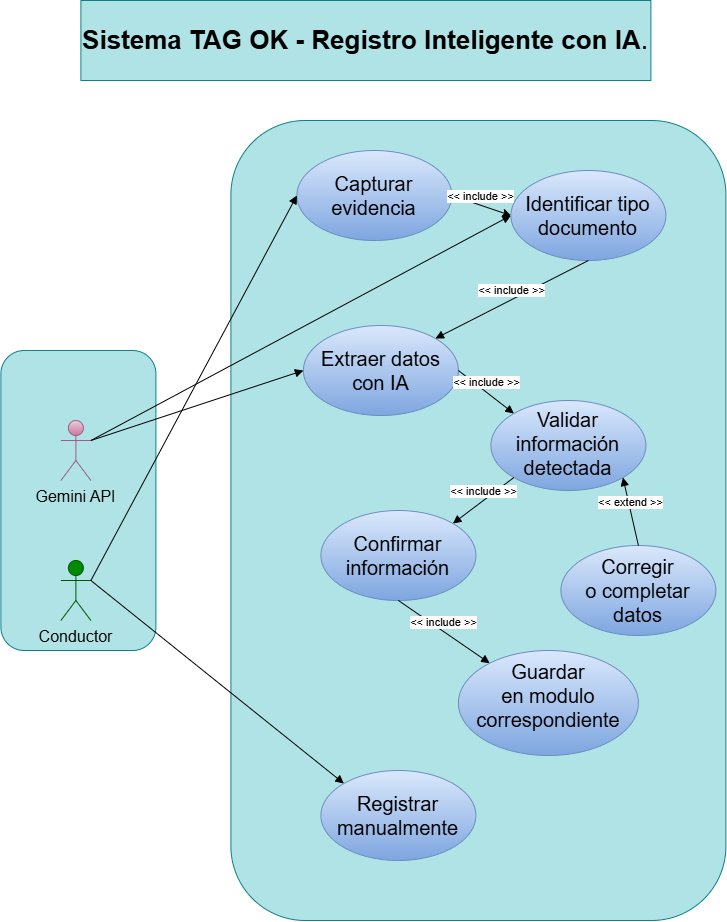

The diagram above was exported from draw.io. Its source (the exported page's mxGraphModel, read from the mxfile embedded in the PNG):
<mxGraphModel dx="1290" dy="752" grid="1" gridSize="10" guides="1" tooltips="1" connect="1" arrows="1" fold="1" page="1" pageScale="1" pageWidth="827" pageHeight="1169" math="0" shadow="0">
  <root>
    <mxCell id="0" />
    <mxCell id="1" parent="0" />
    <mxCell id="EDH6ONTQVna6ZSduxsq0-13" parent="1" style="rounded=1;whiteSpace=wrap;html=1;fillColor=#b0e3e6;strokeColor=#0e8088;" value="" vertex="1">
      <mxGeometry height="300" width="155" x="40" y="390" as="geometry" />
    </mxCell>
    <mxCell id="EDH6ONTQVna6ZSduxsq0-12" parent="1" style="rounded=1;whiteSpace=wrap;html=1;fillColor=#b0e3e6;strokeColor=#0e8088;" value="" vertex="1">
      <mxGeometry height="800" width="495" x="270" y="160" as="geometry" />
    </mxCell>
    <mxCell id="g8RXvf1Cz6hjSiIJoXlC-1" parent="1" style="text;html=1;whiteSpace=wrap;strokeColor=#0e8088;fillColor=#b0e3e6;align=center;verticalAlign=middle;rounded=0;fontSize=26;" value="&lt;font style=&quot;color: rgb(0, 0, 0); background-color: light-dark(rgb(176, 227, 230), rgb(24, 24, 24));&quot;&gt;&lt;strong style=&quot;box-sizing: border-box; -webkit-tap-highlight-color: rgba(0, 0, 0, 0); font-weight: bold; line-height: inherit; vertical-align: baseline; font-family: &amp;quot;Open Sans&amp;quot;, sans-serif; text-align: left; white-space: pre-wrap;&quot;&gt;Sistema TAG OK - Registro Inteligente con IA&lt;/strong&gt;&lt;span style=&quot;font-family: &amp;quot;Open Sans&amp;quot;, sans-serif; text-align: left; white-space: pre-wrap;&quot;&gt;.&lt;/span&gt;&lt;/font&gt;" vertex="1">
      <mxGeometry height="80" width="570" x="120" y="40" as="geometry" />
    </mxCell>
    <mxCell id="g8RXvf1Cz6hjSiIJoXlC-2" parent="1" style="shape=umlActor;verticalLabelPosition=bottom;verticalAlign=top;html=1;outlineConnect=0;fillColor=#008a00;strokeColor=#005700;fontColor=#ffffff;" value="&lt;font style=&quot;font-size: 16px; color: rgb(0, 0, 0);&quot;&gt;Conductor&lt;/font&gt;" vertex="1">
      <mxGeometry height="60" width="30" x="100" y="600" as="geometry" />
    </mxCell>
    <mxCell id="g8RXvf1Cz6hjSiIJoXlC-3" parent="1" style="ellipse;whiteSpace=wrap;html=1;shapeInside=1;verticalAlign=middle;fillColor=#dae8fc;strokeColor=#6c8ebf;gradientColor=#7ea6e0;fontSize=20;" value="Capturar evidencia" vertex="1">
      <mxGeometry height="90" width="155" x="336" y="190" as="geometry" />
    </mxCell>
    <mxCell id="g8RXvf1Cz6hjSiIJoXlC-5" parent="1" style="ellipse;whiteSpace=wrap;html=1;shapeInside=1;verticalAlign=middle;fillColor=#dae8fc;strokeColor=#6c8ebf;gradientColor=#7ea6e0;fontSize=20;" value="Identificar tipo documento" vertex="1">
      <mxGeometry height="90" width="155" x="550" y="210" as="geometry" />
    </mxCell>
    <mxCell id="g8RXvf1Cz6hjSiIJoXlC-6" parent="1" style="ellipse;whiteSpace=wrap;html=1;shapeInside=1;verticalAlign=middle;fillColor=#dae8fc;strokeColor=#6c8ebf;gradientColor=#7ea6e0;fontSize=20;" value="Confirmar información" vertex="1">
      <mxGeometry height="90" width="155" x="360" y="550" as="geometry" />
    </mxCell>
    <mxCell id="g8RXvf1Cz6hjSiIJoXlC-7" parent="1" style="ellipse;whiteSpace=wrap;html=1;shapeInside=1;verticalAlign=middle;fillColor=#dae8fc;strokeColor=#6c8ebf;gradientColor=#7ea6e0;fontSize=20;" value="Extraer datos con IA" vertex="1">
      <mxGeometry height="90" width="155" x="342.5" y="365" as="geometry" />
    </mxCell>
    <mxCell id="g8RXvf1Cz6hjSiIJoXlC-8" parent="1" style="ellipse;whiteSpace=wrap;html=1;shapeInside=1;verticalAlign=middle;fillColor=#dae8fc;strokeColor=#6c8ebf;gradientColor=#7ea6e0;fontSize=20;" value="Validar información detectada" vertex="1">
      <mxGeometry height="90" width="155" x="530" y="440" as="geometry" />
    </mxCell>
    <mxCell id="g8RXvf1Cz6hjSiIJoXlC-9" parent="1" style="ellipse;whiteSpace=wrap;html=1;shapeInside=1;verticalAlign=middle;fillColor=#dae8fc;strokeColor=#6c8ebf;gradientColor=#7ea6e0;fontSize=20;" value="Corregir o completar datos" vertex="1">
      <mxGeometry height="90" width="155" x="600" y="585" as="geometry" />
    </mxCell>
    <mxCell id="g8RXvf1Cz6hjSiIJoXlC-10" edge="1" parent="1" source="g8RXvf1Cz6hjSiIJoXlC-2" style="html=1;verticalAlign=bottom;endArrow=block;curved=0;rounded=0;entryX=0;entryY=0.5;entryDx=0;entryDy=0;exitX=1;exitY=0.3333333333333333;exitDx=0;exitDy=0;exitPerimeter=0;" target="g8RXvf1Cz6hjSiIJoXlC-3" value="">
      <mxGeometry relative="1" width="80" as="geometry">
        <mxPoint x="310" y="400" as="sourcePoint" />
        <mxPoint x="390" y="400" as="targetPoint" />
      </mxGeometry>
    </mxCell>
    <mxCell id="g8RXvf1Cz6hjSiIJoXlC-11" edge="1" parent="1" source="g8RXvf1Cz6hjSiIJoXlC-5" style="html=1;verticalAlign=bottom;endArrow=none;curved=0;rounded=0;exitX=0;exitY=0.5;exitDx=0;exitDy=0;entryX=1;entryY=0.5;entryDx=0;entryDy=0;startArrow=classic;startFill=1;endFill=0;" target="g8RXvf1Cz6hjSiIJoXlC-3" value="&amp;lt;&amp;lt; include &amp;gt;&amp;gt;">
      <mxGeometry relative="1" width="80" as="geometry">
        <mxPoint x="310" y="400" as="sourcePoint" />
        <mxPoint x="390" y="400" as="targetPoint" />
      </mxGeometry>
    </mxCell>
    <mxCell id="g8RXvf1Cz6hjSiIJoXlC-12" edge="1" parent="1" source="g8RXvf1Cz6hjSiIJoXlC-5" style="html=1;verticalAlign=bottom;endArrow=block;curved=0;rounded=0;entryX=1;entryY=0;entryDx=0;entryDy=0;exitX=0.5;exitY=1;exitDx=0;exitDy=0;" target="g8RXvf1Cz6hjSiIJoXlC-7" value="&amp;lt;&amp;lt; include &amp;gt;&amp;gt;">
      <mxGeometry relative="1" width="80" as="geometry">
        <mxPoint x="310" y="400" as="sourcePoint" />
        <mxPoint x="390" y="400" as="targetPoint" />
      </mxGeometry>
    </mxCell>
    <mxCell id="EDH6ONTQVna6ZSduxsq0-1" edge="1" parent="1" source="g8RXvf1Cz6hjSiIJoXlC-7" style="html=1;verticalAlign=bottom;endArrow=block;curved=0;rounded=0;entryX=0;entryY=0;entryDx=0;entryDy=0;exitX=1;exitY=0.5;exitDx=0;exitDy=0;" target="g8RXvf1Cz6hjSiIJoXlC-8" value="&amp;lt;&amp;lt; include &amp;gt;&amp;gt;">
      <mxGeometry relative="1" width="80" as="geometry">
        <mxPoint x="310" y="400" as="sourcePoint" />
        <mxPoint x="390" y="400" as="targetPoint" />
      </mxGeometry>
    </mxCell>
    <mxCell id="EDH6ONTQVna6ZSduxsq0-2" edge="1" parent="1" source="g8RXvf1Cz6hjSiIJoXlC-8" style="html=1;verticalAlign=bottom;endArrow=block;curved=0;rounded=0;exitX=0;exitY=1;exitDx=0;exitDy=0;entryX=1;entryY=0;entryDx=0;entryDy=0;" target="g8RXvf1Cz6hjSiIJoXlC-6" value="&amp;lt;&amp;lt; include &amp;gt;&amp;gt;">
      <mxGeometry relative="1" width="80" as="geometry">
        <mxPoint x="310" y="400" as="sourcePoint" />
        <mxPoint x="532.26" y="456.56" as="targetPoint" />
      </mxGeometry>
    </mxCell>
    <mxCell id="EDH6ONTQVna6ZSduxsq0-3" edge="1" parent="1" source="g8RXvf1Cz6hjSiIJoXlC-9" style="html=1;verticalAlign=bottom;endArrow=block;curved=0;rounded=0;exitX=0.5;exitY=0;exitDx=0;exitDy=0;entryX=1;entryY=1;entryDx=0;entryDy=0;" target="g8RXvf1Cz6hjSiIJoXlC-8" value="&amp;lt;&amp;lt; extend &amp;gt;&amp;gt;">
      <mxGeometry relative="1" width="80" as="geometry">
        <mxPoint x="640" y="510" as="sourcePoint" />
        <mxPoint x="390" y="400" as="targetPoint" />
      </mxGeometry>
    </mxCell>
    <mxCell id="EDH6ONTQVna6ZSduxsq0-4" parent="1" style="ellipse;whiteSpace=wrap;html=1;shapeInside=1;verticalAlign=middle;fillColor=#dae8fc;strokeColor=#6c8ebf;gradientColor=#7ea6e0;fontSize=20;" value="Guardar en modulo correspondiente" vertex="1">
      <mxGeometry height="105" width="180" x="497.5" y="690" as="geometry" />
    </mxCell>
    <mxCell id="EDH6ONTQVna6ZSduxsq0-5" parent="1" style="ellipse;whiteSpace=wrap;html=1;shapeInside=1;verticalAlign=middle;fillColor=#dae8fc;strokeColor=#6c8ebf;gradientColor=#7ea6e0;fontSize=20;" value="Registrar manualmente" vertex="1">
      <mxGeometry height="90" width="155" x="360" y="810" as="geometry" />
    </mxCell>
    <mxCell id="EDH6ONTQVna6ZSduxsq0-6" edge="1" parent="1" source="g8RXvf1Cz6hjSiIJoXlC-6" style="html=1;verticalAlign=bottom;endArrow=block;curved=0;rounded=0;exitX=0.5;exitY=1;exitDx=0;exitDy=0;" target="EDH6ONTQVna6ZSduxsq0-4" value="&amp;lt;&amp;lt; include &amp;gt;&amp;gt;">
      <mxGeometry relative="1" width="80" as="geometry">
        <mxPoint x="290" y="680" as="sourcePoint" />
        <mxPoint x="370" y="680" as="targetPoint" />
      </mxGeometry>
    </mxCell>
    <mxCell id="EDH6ONTQVna6ZSduxsq0-7" edge="1" parent="1" source="g8RXvf1Cz6hjSiIJoXlC-2" style="html=1;verticalAlign=bottom;endArrow=block;curved=0;rounded=0;exitX=1;exitY=0.3333333333333333;exitDx=0;exitDy=0;exitPerimeter=0;entryX=0;entryY=0;entryDx=0;entryDy=0;" target="EDH6ONTQVna6ZSduxsq0-5" value="">
      <mxGeometry relative="1" width="80" as="geometry">
        <mxPoint x="290" y="550" as="sourcePoint" />
        <mxPoint x="370" y="550" as="targetPoint" />
      </mxGeometry>
    </mxCell>
    <mxCell id="oqOFAbh9r0kQXurw-Yol-4" parent="1" style="shape=umlActor;verticalLabelPosition=bottom;verticalAlign=top;html=1;outlineConnect=0;fillColor=#e6d0de;strokeColor=#996185;gradientColor=#d5739d;" value="&lt;font style=&quot;font-size: 16px; color: rgb(0, 0, 0);&quot;&gt;Gemini API&lt;/font&gt;" vertex="1">
      <mxGeometry height="60" width="30" x="100" y="460" as="geometry" />
    </mxCell>
    <mxCell id="oqOFAbh9r0kQXurw-Yol-6" edge="1" parent="1" source="oqOFAbh9r0kQXurw-Yol-4" style="html=1;verticalAlign=bottom;endArrow=block;curved=0;rounded=0;entryX=0;entryY=0.5;entryDx=0;entryDy=0;exitX=1;exitY=0.3333333333333333;exitDx=0;exitDy=0;exitPerimeter=0;" target="g8RXvf1Cz6hjSiIJoXlC-7" value="">
      <mxGeometry relative="1" width="80" as="geometry">
        <mxPoint x="160" y="360" as="sourcePoint" />
        <mxPoint x="240" y="360" as="targetPoint" />
      </mxGeometry>
    </mxCell>
    <mxCell id="2dB9nlBEX11haICGbc1H-1" edge="1" parent="1" source="oqOFAbh9r0kQXurw-Yol-4" style="html=1;verticalAlign=bottom;endArrow=block;curved=0;rounded=0;entryX=0;entryY=0.5;entryDx=0;entryDy=0;exitX=1;exitY=0.3333333333333333;exitDx=0;exitDy=0;exitPerimeter=0;" target="g8RXvf1Cz6hjSiIJoXlC-5" value="">
      <mxGeometry relative="1" width="80" as="geometry">
        <mxPoint x="400" y="480" as="sourcePoint" />
        <mxPoint x="480" y="480" as="targetPoint" />
      </mxGeometry>
    </mxCell>
  </root>
</mxGraphModel>